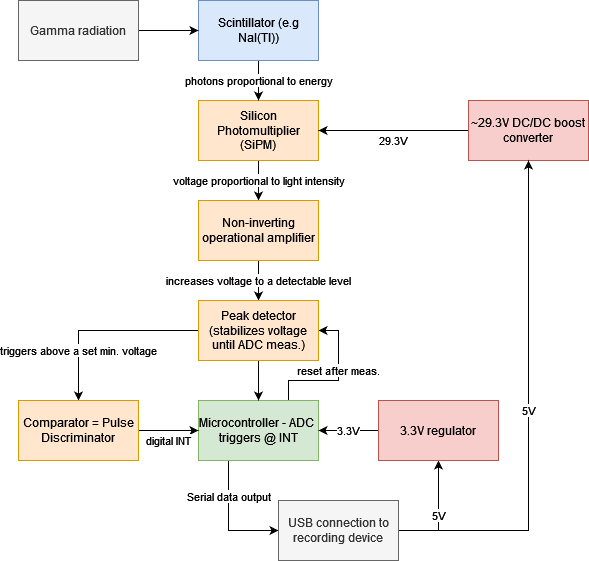

The diagram above was exported from draw.io. Its source (the exported page's mxGraphModel, read from the mxfile embedded in the PNG):
<mxGraphModel dx="1422" dy="752" grid="1" gridSize="10" guides="1" tooltips="1" connect="1" arrows="1" fold="1" page="1" pageScale="1" pageWidth="827" pageHeight="1169" math="0" shadow="0">
  <root>
    <mxCell id="0" />
    <mxCell id="1" parent="0" />
    <mxCell id="ESJ81A9Y0B0kTKX32nv2-44" value="Serial data output" style="edgeStyle=orthogonalEdgeStyle;rounded=0;orthogonalLoop=1;jettySize=auto;html=1;exitX=0.25;exitY=1;exitDx=0;exitDy=0;entryX=0;entryY=0.5;entryDx=0;entryDy=0;" parent="1" source="ESJ81A9Y0B0kTKX32nv2-1" target="ESJ81A9Y0B0kTKX32nv2-7" edge="1">
      <mxGeometry x="-0.4" relative="1" as="geometry">
        <mxPoint as="offset" />
      </mxGeometry>
    </mxCell>
    <mxCell id="ESJ81A9Y0B0kTKX32nv2-50" value="reset after meas." style="edgeStyle=orthogonalEdgeStyle;rounded=0;orthogonalLoop=1;jettySize=auto;html=1;exitX=0.75;exitY=0;exitDx=0;exitDy=0;entryX=1;entryY=0.5;entryDx=0;entryDy=0;" parent="1" source="ESJ81A9Y0B0kTKX32nv2-1" target="ESJ81A9Y0B0kTKX32nv2-31" edge="1">
      <mxGeometry x="0.1429" relative="1" as="geometry">
        <mxPoint as="offset" />
      </mxGeometry>
    </mxCell>
    <mxCell id="ESJ81A9Y0B0kTKX32nv2-1" value="Microcontroller - ADC&amp;nbsp; triggers @ INT" style="rounded=0;whiteSpace=wrap;html=1;fillColor=#d5e8d4;strokeColor=#82b366;" parent="1" vertex="1">
      <mxGeometry x="340" y="540" width="120" height="60" as="geometry" />
    </mxCell>
    <mxCell id="ESJ81A9Y0B0kTKX32nv2-13" value="voltage proportional to light intensity" style="edgeStyle=orthogonalEdgeStyle;rounded=0;orthogonalLoop=1;jettySize=auto;html=1;entryX=0.5;entryY=0;entryDx=0;entryDy=0;" parent="1" source="ESJ81A9Y0B0kTKX32nv2-2" target="ESJ81A9Y0B0kTKX32nv2-29" edge="1">
      <mxGeometry relative="1" as="geometry">
        <mxPoint x="400" y="350" as="targetPoint" />
      </mxGeometry>
    </mxCell>
    <mxCell id="ESJ81A9Y0B0kTKX32nv2-2" value="Silicon Photomultiplier (SiPM)" style="rounded=0;whiteSpace=wrap;html=1;fillColor=#ffe6cc;strokeColor=#d79b00;" parent="1" vertex="1">
      <mxGeometry x="340" y="240" width="120" height="60" as="geometry" />
    </mxCell>
    <mxCell id="ESJ81A9Y0B0kTKX32nv2-11" value="&lt;div&gt;photons proportional to energy&lt;br&gt;&lt;/div&gt;" style="edgeStyle=orthogonalEdgeStyle;rounded=0;orthogonalLoop=1;jettySize=auto;html=1;" parent="1" source="ESJ81A9Y0B0kTKX32nv2-3" target="ESJ81A9Y0B0kTKX32nv2-2" edge="1">
      <mxGeometry relative="1" as="geometry" />
    </mxCell>
    <mxCell id="ESJ81A9Y0B0kTKX32nv2-3" value="Scintillator (e.g NaI(Tl))" style="rounded=0;whiteSpace=wrap;html=1;fillColor=#dae8fc;strokeColor=#6c8ebf;" parent="1" vertex="1">
      <mxGeometry x="340" y="140" width="120" height="60" as="geometry" />
    </mxCell>
    <mxCell id="ESJ81A9Y0B0kTKX32nv2-10" value="" style="edgeStyle=orthogonalEdgeStyle;rounded=0;orthogonalLoop=1;jettySize=auto;html=1;" parent="1" source="ESJ81A9Y0B0kTKX32nv2-4" target="ESJ81A9Y0B0kTKX32nv2-3" edge="1">
      <mxGeometry relative="1" as="geometry" />
    </mxCell>
    <mxCell id="ESJ81A9Y0B0kTKX32nv2-4" value="&lt;div&gt;Gamma radiation&lt;/div&gt;" style="rounded=0;whiteSpace=wrap;html=1;fillColor=#f5f5f5;strokeColor=#666666;fontColor=#333333;" parent="1" vertex="1">
      <mxGeometry x="160" y="140" width="120" height="60" as="geometry" />
    </mxCell>
    <mxCell id="ESJ81A9Y0B0kTKX32nv2-12" value="29.3V" style="edgeStyle=orthogonalEdgeStyle;rounded=0;orthogonalLoop=1;jettySize=auto;html=1;" parent="1" source="ESJ81A9Y0B0kTKX32nv2-6" target="ESJ81A9Y0B0kTKX32nv2-2" edge="1">
      <mxGeometry y="10" relative="1" as="geometry">
        <mxPoint as="offset" />
      </mxGeometry>
    </mxCell>
    <mxCell id="ESJ81A9Y0B0kTKX32nv2-6" value="&lt;div&gt;~29.3V DC/DC boost converter&lt;/div&gt;" style="rounded=0;whiteSpace=wrap;html=1;fillColor=#f8cecc;strokeColor=#b85450;" parent="1" vertex="1">
      <mxGeometry x="610" y="240" width="120" height="60" as="geometry" />
    </mxCell>
    <mxCell id="nHTWEI43xN0QH56a4sRn-6" value="5V" style="edgeStyle=orthogonalEdgeStyle;rounded=0;orthogonalLoop=1;jettySize=auto;html=1;exitX=1;exitY=0.5;exitDx=0;exitDy=0;entryX=0.5;entryY=1;entryDx=0;entryDy=0;" parent="1" source="ESJ81A9Y0B0kTKX32nv2-7" target="ESJ81A9Y0B0kTKX32nv2-6" edge="1">
      <mxGeometry relative="1" as="geometry" />
    </mxCell>
    <mxCell id="nHTWEI43xN0QH56a4sRn-8" value="5V" style="edgeStyle=orthogonalEdgeStyle;rounded=0;orthogonalLoop=1;jettySize=auto;html=1;exitX=1;exitY=0.5;exitDx=0;exitDy=0;entryX=0.5;entryY=1;entryDx=0;entryDy=0;" parent="1" source="ESJ81A9Y0B0kTKX32nv2-7" target="ESJ81A9Y0B0kTKX32nv2-8" edge="1">
      <mxGeometry relative="1" as="geometry" />
    </mxCell>
    <mxCell id="ESJ81A9Y0B0kTKX32nv2-7" value="&lt;div&gt;USB connection to recording device&lt;/div&gt;" style="rounded=0;whiteSpace=wrap;html=1;fillColor=#f5f5f5;fontColor=#333333;strokeColor=#666666;" parent="1" vertex="1">
      <mxGeometry x="420" y="640" width="120" height="60" as="geometry" />
    </mxCell>
    <mxCell id="nHTWEI43xN0QH56a4sRn-4" value="3.3V" style="edgeStyle=orthogonalEdgeStyle;rounded=0;orthogonalLoop=1;jettySize=auto;html=1;" parent="1" source="ESJ81A9Y0B0kTKX32nv2-8" target="ESJ81A9Y0B0kTKX32nv2-1" edge="1">
      <mxGeometry relative="1" as="geometry" />
    </mxCell>
    <mxCell id="ESJ81A9Y0B0kTKX32nv2-8" value="3.3V regulator" style="rounded=0;whiteSpace=wrap;html=1;fillColor=#f8cecc;strokeColor=#b85450;" parent="1" vertex="1">
      <mxGeometry x="520" y="540" width="120" height="60" as="geometry" />
    </mxCell>
    <mxCell id="ESJ81A9Y0B0kTKX32nv2-35" value="increases voltage to a detectable level" style="edgeStyle=orthogonalEdgeStyle;rounded=0;orthogonalLoop=1;jettySize=auto;html=1;" parent="1" source="ESJ81A9Y0B0kTKX32nv2-29" target="ESJ81A9Y0B0kTKX32nv2-31" edge="1">
      <mxGeometry relative="1" as="geometry" />
    </mxCell>
    <mxCell id="ESJ81A9Y0B0kTKX32nv2-29" value="Non-inverting operational amplifier" style="rounded=0;whiteSpace=wrap;html=1;fillColor=#ffe6cc;strokeColor=#d79b00;" parent="1" vertex="1">
      <mxGeometry x="340" y="340" width="120" height="60" as="geometry" />
    </mxCell>
    <mxCell id="ESJ81A9Y0B0kTKX32nv2-36" value="" style="edgeStyle=orthogonalEdgeStyle;rounded=0;orthogonalLoop=1;jettySize=auto;html=1;" parent="1" source="ESJ81A9Y0B0kTKX32nv2-31" target="ESJ81A9Y0B0kTKX32nv2-1" edge="1">
      <mxGeometry relative="1" as="geometry" />
    </mxCell>
    <mxCell id="ESJ81A9Y0B0kTKX32nv2-42" value="triggers above a set min. voltage" style="edgeStyle=orthogonalEdgeStyle;rounded=0;orthogonalLoop=1;jettySize=auto;html=1;exitX=0;exitY=0.5;exitDx=0;exitDy=0;entryX=0.5;entryY=0;entryDx=0;entryDy=0;" parent="1" source="ESJ81A9Y0B0kTKX32nv2-31" target="ESJ81A9Y0B0kTKX32nv2-41" edge="1">
      <mxGeometry x="0.4737" relative="1" as="geometry">
        <mxPoint as="offset" />
      </mxGeometry>
    </mxCell>
    <mxCell id="ESJ81A9Y0B0kTKX32nv2-31" value="Peak detector (stabilizes voltage until ADC meas.)" style="rounded=0;whiteSpace=wrap;html=1;fillColor=#ffe6cc;strokeColor=#d79b00;" parent="1" vertex="1">
      <mxGeometry x="340" y="440" width="120" height="60" as="geometry" />
    </mxCell>
    <mxCell id="ESJ81A9Y0B0kTKX32nv2-43" value="digital INT" style="edgeStyle=orthogonalEdgeStyle;rounded=0;orthogonalLoop=1;jettySize=auto;html=1;" parent="1" source="ESJ81A9Y0B0kTKX32nv2-41" target="ESJ81A9Y0B0kTKX32nv2-1" edge="1">
      <mxGeometry y="-10" relative="1" as="geometry">
        <mxPoint as="offset" />
      </mxGeometry>
    </mxCell>
    <mxCell id="ESJ81A9Y0B0kTKX32nv2-41" value="Comparator = Pulse Discriminator" style="rounded=0;whiteSpace=wrap;html=1;fillColor=#ffe6cc;strokeColor=#d79b00;" parent="1" vertex="1">
      <mxGeometry x="160" y="540" width="120" height="60" as="geometry" />
    </mxCell>
  </root>
</mxGraphModel>